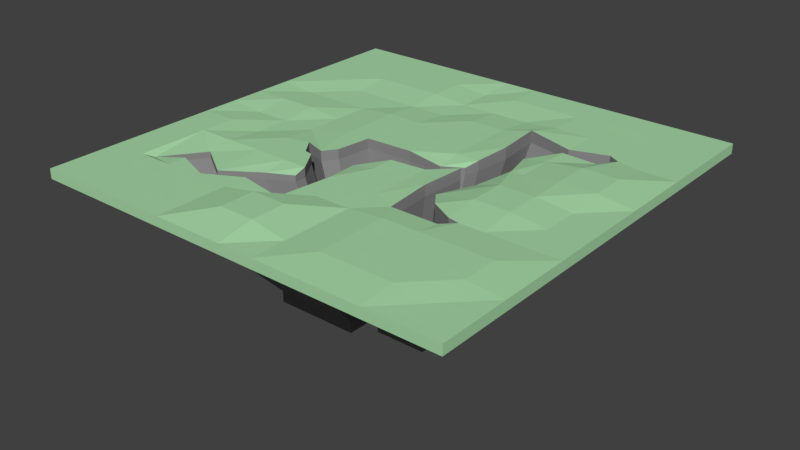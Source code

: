 # Source: Ravine_I.blend  (saved by Blender 2.78.0; exported with 4.5.12 LTS)
import bpy
from mathutils import Matrix  # noqa: F401  (used for matrix-valued properties, if any)

bpy.ops.wm.read_factory_settings(use_empty=True)
scene = bpy.context.scene
scene.name = 'Scene'

# ---- collections
col_collection_1 = bpy.data.collections.new('Collection 1'); scene.collection.children.link(col_collection_1)

# ---- materials (node trees are filled in below, after node groups)
mat_grass_ravine_i = bpy.data.materials.new('Grass Ravine I')
mat_grass_ravine_i.alpha_threshold = 0.0
mat_grass_ravine_i.use_transparent_shadow = False
mat_grass_ravine_i.diffuse_color = (0.4, 0.7, 0.4, 1.0)
mat_grass_ravine_i.roughness = 0.5
mat_grass_ravine_i.specular_intensity = 0.0
mat_grass_ravine_i.line_color = (0.0, 0.0, 0.0, 1.0)
mat_stone_ravine_i = bpy.data.materials.new('Stone Ravine I')
mat_stone_ravine_i.alpha_threshold = 0.0
mat_stone_ravine_i.use_transparent_shadow = False
mat_stone_ravine_i.diffuse_color = (0.2668, 0.2668, 0.2668, 1.0)
mat_stone_ravine_i.roughness = 0.5
mat_stone_ravine_i.specular_intensity = 0.0

# ---- material node trees

# ---- world
world_world = bpy.data.worlds.new('World'); scene.world = world_world
world_world.color = (0.05088, 0.05088, 0.05088)
world_world.use_sun_shadow = False
world_world.sun_shadow_jitter_overblur = 0.0
world_world.cycles.sampling_method = 'MANUAL'

# ---- meshes
me_cube = bpy.data.meshes.new('Cube')
me_cube.from_pydata([(1.0, 1.0, -1.0), (1.0, -1.0, -1.0), (-1.0, -1.0, -1.0), (-1.0, 1.0, -1.0), (1.0, 1.0, 1.0), (1.0, -1.0, 1.0), (-1.0, -1.0, 1.0), (-1.0, 1.0, 1.0), (0.8333, 1.0, -1.0), (0.6667, 1.0, -1.0), (0.5, 1.0, -1.0), (0.3333, 1.0, -1.0), (0.1667, 1.0, -1.0), (1.937e-07, 1.0, -1.0), (-0.1667, 1.0, -1.0), (-0.3333, 1.0, -1.0), (-0.5, 1.0, -1.0), (-0.6667, 1.0, -1.0), (-0.8333, 1.0, -1.0), (0.8333, -1.0, -1.0), (0.6667, -1.0, -1.0), (0.5, -1.0, -1.0), (0.3333, -1.0, -1.0), (0.1667, -1.0, -1.0), (-1.043e-07, -1.0, -1.0), (-0.1667, -1.0, -1.0), (-0.3333, -1.0, -1.0), (-0.5, -1.0, -1.0), (-0.6667, -1.0, -1.0), (-0.8333, -1.0, -1.0), (0.8333, 1.0, 1.0), (0.6667, 1.0, 1.0), (0.5, 1.0, 1.0), (0.3333, 1.0, 1.0), (0.1667, 1.0, 1.0), (2.682e-07, 1.0, 1.0), (-0.1667, 1.0, 1.0), (-0.3333, 1.0, 1.0), (-0.5, 1.0, 1.0), (-0.6667, 1.0, 1.0), (-0.8333, 1.0, 1.0), (0.8333, -1.0, 1.0), (0.6667, -1.0, 1.0), (0.5, -1.0, 1.0), (0.3333, -1.0, 1.0), (0.1667, -1.0, 1.0), (-5.215e-07, -1.0, 1.0), (-0.1667, -1.0, 1.0), (-0.3333, -1.0, 1.0), (-0.5, -1.0, 1.0), (-0.6667, -1.0, 1.0), (-0.8333, -1.0, 1.0), (1.0, 0.8333, -1.0), (1.0, 0.6667, -1.0), (1.0, 0.5, -1.0), (1.0, 0.3333, -1.0), (1.0, 0.1667, -1.0), (1.0, -7.451e-08, -1.0), (1.0, -0.1667, -1.0), (1.0, -0.3333, -1.0), (1.0, -0.5, -1.0), (1.0, -0.6667, -1.0), (1.0, -0.8333, -1.0), (-1.0, -0.8333, -1.0), (-1.0, -0.6667, -1.0), (-1.0, -0.5, -1.0), (-1.0, -0.3333, -1.0), (-1.0, -0.1667, -1.0), (-1.0, 2.98e-07, -1.0), (-1.0, 0.1667, -1.0), (-1.0, 0.3333, -1.0), (-1.0, 0.5, -1.0), (-1.0, 0.6667, -1.0), (-1.0, 0.8333, -1.0), (1.0, 0.8333, 1.0), (1.0, 0.6667, 1.0), (1.0, 0.5, 1.0), (1.0, 0.3333, 1.0), (1.0, 0.1667, 1.0), (1.0, -6.109e-07, 1.0), (1.0, -0.1667, 1.0), (1.0, -0.3333, 1.0), (1.0, -0.5, 1.0), (1.0, -0.6667, 1.0), (1.0, -0.8333, 1.0), (-1.0, -0.8333, 1.0), (-1.0, -0.6667, 1.0), (-1.0, -0.5, 1.0), (-1.0, -0.3333, 1.0), (-1.0, -0.1667, 1.0), (-1.0, 1.639e-07, 1.0), (-1.0, 0.1667, 1.0), (-1.0, 0.3333, 1.0), (-1.0, 0.5, 1.0), (-1.0, 0.6667, 1.0), (-1.0, 0.8333, 1.0), (0.8333, 0.8333, 1.0), (0.8333, 0.6667, 1.0), (0.8333, 0.5, 1.0), (0.8333, 0.3333, 1.925), (0.8333, 0.1667, 1.925), (0.8333, -5.513e-07, 1.0), (0.8333, -0.1667, 1.0), (0.8333, -0.3333, 1.0), (0.8333, -0.5, 1.591), (0.8333, -0.6667, 1.591), (0.8333, -0.8333, 1.0), (0.6667, 0.8333, 1.0), (0.6667, 0.6667, 1.0), (0.6667, 0.3333, 1.925), (0.6667, 0.1667, 1.925), (0.6667, -4.321e-07, 1.74), (0.6667, -0.1667, 1.74), (0.6667, -0.3333, 1.0), (0.6667, -0.5, 1.591), (0.6667, -0.6667, 1.591), (0.6667, -0.8333, 1.591), (0.5, 0.8333, 1.0), (0.5, 0.6667, 1.0), (0.5, 0.3333, 1.0), (0.5, 0.1667, 1.0), (0.5, -3.129e-07, 1.74), (0.5, -0.1667, 1.74), (0.5, -0.5, 1.591), (0.5, -0.6667, 1.591), (0.5, -0.8333, 1.591), (0.3333, 0.8333, 1.0), (0.3333, 0.6667, 1.0), (0.3333, -0.5, 1.591), (0.3333, -0.6667, 1.591), (0.3333, -0.8333, 1.591), (0.1667, 0.8333, 1.0), (0.1667, 0.6667, 0.3688), (0.1667, 0.5, 1.0), (0.1667, 0.3333, 1.0), (0.1667, 0.1667, 1.0), (0.1667, -0.1667, 1.0), (0.1667, -0.3333, 1.0), (0.1667, -0.5, 1.0), (0.1667, -0.6667, 1.0), (0.1667, -0.8333, 1.0), (2.024e-07, 0.8333, 1.0), (1.366e-07, 0.6667, 0.3688), (7.078e-08, 0.5, 1.0), (4.967e-09, 0.3333, 1.0), (-6.085e-08, 0.1667, 1.0), (-1.925e-07, -0.1667, 1.0), (-2.583e-07, -0.3333, 1.0), (-3.241e-07, -0.5, 1.0), (-3.899e-07, -0.6667, 2.28), (-4.557e-07, -0.8333, 2.28), (-0.1667, 0.8333, 0.3688), (-0.1667, 0.6667, 0.3688), (-0.1667, 0.5, 0.3688), (-0.1667, 0.3333, 1.0), (-0.1667, 0.1667, 1.0), (-0.1667, -0.6667, 2.28), (-0.1667, -0.8333, 2.28), (-0.3333, 0.8333, 1.0), (-0.3333, 0.6667, 1.0), (-0.3333, 0.5, 0.3688), (-0.3333, 0.3333, 1.0), (-0.3333, 0.1667, 1.0), (-0.3333, 1.49e-08, 1.0), (-0.3333, -0.3333, 1.0), (-0.3333, -0.6667, 1.0), (-0.3333, -0.8333, 1.0), (-0.5, 0.8333, 1.0), (-0.5, 0.6667, 1.0), (-0.5, 0.5, 0.3688), (-0.5, 0.3333, 0.3688), (-0.5, 0.1667, 0.3688), (-0.5, 7.451e-08, 0.3688), (-0.5, -0.1667, 1.0), (-0.5, -0.3333, 1.0), (-0.5, -0.6667, 1.0), (-0.5, -0.8333, 1.0), (-0.6667, 0.8333, 1.0), (-0.6667, 0.6667, 1.0), (-0.6667, 0.5, 0.3688), (-0.6667, 0.3333, 0.3688), (-0.6667, 0.1667, 1.0), (-0.6667, 1.341e-07, 0.3688), (-0.6667, -0.1667, 0.3688), (-0.6667, -0.3333, 1.0), (-0.6667, -0.6667, 1.0), (-0.6667, -0.8333, 1.0), (-0.8333, 0.8333, 1.0), (-0.8333, 0.6667, 1.0), (-0.8333, 0.5, 1.0), (-0.8333, 0.3333, 0.3688), (-0.8333, 0.1667, 1.0), (-0.8333, 1.937e-07, 0.3688), (-0.8333, -0.1667, 1.0), (-0.8333, -0.3333, 1.0), (-0.8333, -0.5, 1.0), (-0.8333, -0.6667, 1.0), (-0.8333, -0.8333, 1.0), (0.8333, -0.8333, -1.0), (0.8333, -0.6667, -1.0), (0.8333, -0.5, -1.0), (0.8333, -0.3333, -1.0), (0.8333, -0.1667, -1.0), (0.8333, 7.451e-08, -1.0), (0.8333, 0.1667, -1.0), (0.8333, 0.3333, -1.0), (0.8333, 0.5, -1.0), (0.8333, 0.6667, -1.0), (0.8333, 0.8333, -1.0), (0.6667, -0.8333, -1.0), (0.6667, -0.6667, -1.0), (0.6667, -0.5, -1.0), (0.6667, -0.3333, -1.0), (0.6667, -0.1667, -1.0), (0.6667, 7.451e-08, -1.0), (0.6667, 0.1667, -1.0), (0.6667, 0.3333, -1.0), (0.6667, 0.6667, -1.0), (0.6667, 0.8333, -1.0), (0.5, -0.8333, -1.0), (0.5, -0.6667, -1.0), (0.5, -0.5, -1.0), (0.5, -0.1667, -1.0), (0.5, 7.451e-08, -1.0), (0.5, 0.1667, -1.0), (0.5, 0.3333, -1.0), (0.5, 0.6667, -1.0), (0.5, 0.8333, -1.0), (0.3333, -0.8333, -1.0), (0.3333, -0.6667, -1.0), (0.3333, -0.5, -1.0), (0.3333, 0.6667, -1.0), (0.3333, 0.8333, -1.0), (0.1667, -0.8333, -1.0), (0.1667, -0.6667, -1.0), (0.1667, -0.5, -1.0), (0.1667, -0.3333, -1.0), (0.1667, -0.1667, -1.0), (0.1667, 0.1667, -1.0), (0.1667, 0.3333, -1.0), (0.1667, 0.5, -1.0), (0.1667, 0.6667, -1.0), (0.1667, 0.8333, -1.0), (-7.947e-08, -0.8333, -1.0), (-5.464e-08, -0.6667, -1.0), (-2.98e-08, -0.5, -1.0), (-4.967e-09, -0.3333, -1.0), (1.987e-08, -0.1667, -1.0), (6.954e-08, 0.1667, -1.0), (9.437e-08, 0.3333, -1.0), (1.192e-07, 0.5, -1.0), (1.44e-07, 0.6667, -1.0), (1.689e-07, 0.8333, -1.0), (-0.1667, -0.8333, -1.0), (-0.1667, -0.6667, -1.0), (-0.1667, 0.1667, -1.0), (-0.1667, 0.3333, -1.0), (-0.1667, 0.5, -1.0), (-0.1667, 0.6667, -1.0), (-0.1667, 0.8333, -1.0), (-0.3333, -0.8333, -1.0), (-0.3333, -0.6667, -1.0), (0.433, 0.1129, -25.82), (-0.3333, 1.341e-07, -1.0), (-0.3333, 0.1667, -1.0), (-0.3333, 0.3333, -1.0), (-0.3333, 0.5, -1.0), (-0.3333, 0.6667, -1.0), (-0.3333, 0.8333, -1.0), (-0.5, -0.8333, -1.0), (-0.5, -0.6667, -1.0), (-0.5, -0.3333, -1.0), (-0.5, -0.1667, -1.0), (-0.5, 2.235e-07, -1.0), (-0.5, 0.1667, -1.0), (-0.5, 0.3333, -1.0), (-0.5, 0.5, -1.0), (-0.5, 0.6667, -1.0), (-0.5, 0.8333, -1.0), (-0.6667, -0.8333, -1.0), (-0.6667, -0.6667, -1.0), (-0.6667, -0.3333, -1.0), (-0.6667, -0.1667, -1.0), (-0.6667, 2.235e-07, -1.0), (-0.6667, 0.1667, -1.0), (-0.6667, 0.3333, -1.0), (-0.6667, 0.5, -1.0), (-0.6667, 0.6667, -1.0), (-0.6667, 0.8333, -1.0), (-0.8333, -0.8333, -1.0), (-0.8333, -0.6667, -1.0), (-0.8333, -0.5, -1.0), (-0.8333, -0.3333, -1.0), (-0.8333, -0.1667, -1.0), (-0.8333, 2.235e-07, -1.0), (-0.8333, 0.1667, -1.0), (-0.8333, 0.3333, -1.0), (-0.8333, 0.5, -1.0), (-0.8333, 0.6667, -1.0), (-0.8333, 0.8333, -1.0), (0.6667, 0.5549, 1.0), (0.6667, 0.4451, 1.0), (0.7216, 0.5236, 1.0), (0.5, 0.4539, 1.0), (0.5, 0.4998, 1.0), (0.5, -0.3216, 1.0), (0.5, -0.3883, 1.0), (0.5549, -0.3333, 1.0), (0.4491, 0.4451, 0.2155), (0.2784, 0.5549, 1.45), (0.2988, 0.3333, 1.45), (0.3883, 0.3333, 0.2155), (0.2784, 0.1667, 1.0), (0.4413, 0.1667, 1.0), (0.2568, 0.1065, 0.2155), (0.2784, 0.04719, 1.3), (0.3883, -2.63e-07, 0.2155), (0.2642, -0.1667, 1.3), (0.3194, -0.1667, 0.2155), (0.3883, -0.2602, 1.0), (0.2784, -0.3883, 1.0), (0.1667, -0.04171, 1.0), (0.1667, 0.05492, 0.2155), (-1.483e-07, -0.05492, 1.0), (-1.05e-07, 0.06485, 1.0), (-0.03675, -0.06278, 0.2155), (-0.2216, 0.05492, 1.0), (-0.2417, -0.1117, 1.0), (-0.2936, -0.2216, 1.0), (-0.1117, -0.1667, 0.2155), (-0.2216, -0.3333, 1.0), (-0.07876, -0.3333, 1.0), (-0.2216, -0.3884, 0.2155), (-0.1117, -0.5978, 1.0), (-0.3333, -0.2141, 1.0), (-0.2854, -0.172, 1.0), (-0.3883, -0.1361, 1.0), (-0.3333, -0.5549, 1.0), (-0.3333, -0.4451, 0.2155), (-0.5, -0.6437, 1.0), (-0.5, -0.5546, 0.2155), (-0.6667, -0.5793, 1.0), (-0.6667, -0.4451, 0.2155), (-0.8027, -0.6293, 0.2155), (0.6667, 0.4451, -1.0), (0.6667, 0.5549, -1.0), (0.7216, 0.5236, -1.0), (0.5, -0.3883, -1.0), (0.5, -0.3216, -1.0), (0.5549, -0.3333, -1.0), (0.5, 0.4998, -1.0), (0.5, 0.4539, -1.0), (0.3883, -0.2602, -1.0), (0.2784, -0.3883, -1.0), (0.2642, -0.1667, -1.0), (0.3194, -0.1667, -1.0), (0.2784, 0.04719, -1.0), (0.2568, 0.1065, -1.0), (0.3883, 7.451e-08, -1.0), (0.2784, 0.1667, -1.0), (0.4413, 0.1667, -1.0), (0.2988, 0.3333, -1.0), (0.3883, 0.3333, -1.0), (0.4491, 0.4451, -1.0), (0.2784, 0.5549, -1.0), (0.1667, 0.05492, -1.0), (0.1667, -0.04171, -1.0), (5.289e-08, 0.06485, -1.0), (3.652e-08, -0.05492, -1.0), (-0.1117, -0.5978, -1.0), (-0.2216, -0.3884, -1.0), (-0.2216, -0.3333, -1.0), (-0.07876, -0.3333, -1.0), (-0.2936, -0.2216, -1.0), (-0.2417, -0.1117, -1.0), (-0.1117, -0.1667, -1.0), (-0.03675, -0.06278, -1.0), (-0.2216, 0.05492, -1.0), (-0.3333, -0.4451, -1.0), (-0.3333, -0.5549, -1.0), (-0.2854, -0.172, -1.0), (-0.3333, -0.2141, -1.0), (-0.3883, -0.1361, -1.0), (-0.5, -0.5546, -1.0), (-0.5, -0.6437, -1.0), (-0.6667, -0.4451, -1.0), (-0.6667, -0.5793, -1.0), (-0.8027, -0.6293, -1.0), (0.6821, 0.2501, -14.98), (0.6821, 0.3837, -14.98), (0.6821, 0.5174, -14.98), (0.5484, -0.4182, -14.98), (0.5484, -0.2845, -14.98), (0.5484, -0.1509, -14.98), (0.4148, -0.1509, -14.98), (0.4148, -0.01724, -14.98), (0.4148, 0.1164, -14.98), (0.4148, 0.2501, -14.98), (0.1475, -0.4182, -14.98), (0.1475, -0.2845, -14.98), (0.1475, -0.1509, -14.98), (0.1475, 0.1164, -14.98), (0.1475, 0.2501, -14.98), (0.1475, 0.3837, -14.98), (0.1475, 0.5174, -14.98), (0.01382, -0.5518, -14.98), (0.01382, -0.4182, -14.98), (0.01382, -0.2845, -14.98), (0.01382, -0.1509, -14.98), (-0.2535, -0.01724, -14.98), (-0.2535, 0.1164, -14.98), (-0.3871, -0.2845, -14.98), (-0.3871, -0.1509, -14.98), (-0.3871, -0.01724, -14.98), (-0.6544, -0.5518, -14.98), (-0.6544, -0.4182, -14.98), (-0.6544, -0.2845, -14.98), (-0.5208, -0.2845, -14.98), (-0.5208, -0.5518, -14.98), (-0.3871, -0.5518, -14.98), (0.433, 0.1129, -28.16), (-0.2535, -0.5518, -14.98), (-0.1198, 0.1164, -14.98), (-0.1198, -0.5518, -14.98), (0.01382, 0.1164, -14.98), (0.2811, 0.5174, -14.98), (0.2811, -0.4182, -14.98), (0.4148, 0.5174, -14.98), (0.4148, -0.4182, -14.98), (0.5484, 0.5174, -14.98), (0.5484, 0.2501, -14.98), (0.5925, 0.4026, -14.98), (0.5484, 0.3397, -14.98), (0.5484, 0.4278, -14.98), (0.4588, -0.2845, -14.98), (0.4148, -0.3286, -14.98), (0.4148, -0.2752, -14.98), (-0.2975, -0.1264, -14.98), (-0.215, -0.1551, -14.98), (-0.2535, -0.1889, -14.98), (-0.6299, -0.5219, -14.98), (-0.5208, -0.3742, -14.98), (-0.5208, -0.4818, -14.98), (0.2371, -0.3286, -14.98), (0.2257, -0.1509, -14.98), (0.27, -0.1509, -14.98), (0.3252, -0.2259, -14.98), (0.2371, 0.0206, -14.98), (0.3252, -0.01724, -14.98), (0.2198, 0.06817, -14.98), (0.2371, 0.1164, -14.98), (0.3677, 0.1164, -14.98), (0.2534, 0.2501, -14.98), (0.3252, 0.2501, -14.98), (0.2371, 0.4278, -14.98), (0.374, 0.3397, -14.98), (-0.1639, -0.3287, -14.98), (-0.1639, -0.2845, -14.98), (-0.04934, -0.2845, -14.98), (-0.07579, -0.4966, -14.98), (-0.2216, -0.1949, -14.98), (-0.07579, -0.1509, -14.98), (-0.18, -0.1069, -14.98), (-0.1639, 0.0268, -14.98), (-0.01565, -0.06758, -14.98), (-0.3871, -0.5334, -14.98), (-0.3871, -0.462, -14.98), (-0.2535, -0.4622, -14.98), (-0.2535, -0.3742, -14.98), (0.01382, -0.06128, -14.98), (0.01382, 0.03477, -14.98), (0.1475, -0.05069, -14.98), (0.1475, 0.0268, -14.98), (0.4148, 0.3468, -14.98), (0.4148, 0.3836, -14.98), (0.433, 0.1922, -25.82), (0.433, 0.2715, -25.82), (0.3537, -0.2835, -25.82), (0.3537, -0.2042, -25.82), (0.3537, -0.1249, -25.82), (0.2744, -0.1249, -25.82), (0.2744, -0.04564, -25.82), (0.2744, 0.03364, -25.82), (0.2744, 0.1129, -25.82), (0.1159, -0.2835, -25.82), (0.1159, -0.2042, -25.82), (0.1159, -0.1249, -25.82), (0.1159, 0.03364, -25.82), (0.1159, 0.1129, -25.82), (0.1159, 0.1922, -25.82), (0.1159, 0.2715, -25.82), (0.03658, -0.3627, -25.82), (0.03658, -0.2835, -25.82), (0.03658, -0.2042, -25.82), (0.03658, -0.1249, -25.82), (-0.122, -0.04564, -25.82), (-0.122, 0.03364, -25.82), (-0.2012, -0.2042, -25.82), (-0.2012, -0.1249, -25.82), (-0.2012, -0.04564, -25.82), (-0.3598, -0.3627, -25.82), (-0.3598, -0.2835, -25.82), (-0.3598, -0.2042, -25.82), (-0.2805, -0.2042, -25.82), (-0.2805, -0.3627, -25.82), (-0.2012, -0.3627, -25.82), (-0.122, -0.3627, -25.82), (-0.0427, 0.03364, -25.82), (-0.0427, -0.3627, -25.82), (0.03658, 0.03364, -25.82), (0.1951, 0.2715, -25.82), (0.1951, -0.2835, -25.82), (0.2744, 0.2715, -25.82), (0.2744, -0.2835, -25.82), (0.3537, 0.2715, -25.82), (0.3537, 0.1129, -25.82), (0.3798, 0.2034, -25.82), (0.3537, 0.1661, -25.82), (0.3537, 0.2183, -25.82), (0.3005, -0.2042, -25.82), (0.2744, -0.2303, -25.82), (0.2744, -0.1986, -25.82), (-0.1481, -0.1104, -25.82), (-0.09916, -0.1274, -25.82), (-0.122, -0.1475, -25.82), (-0.3452, -0.345, -25.82), (-0.2805, -0.2573, -25.82), (-0.2805, -0.3212, -25.82), (0.169, -0.2303, -25.82), (0.1622, -0.1249, -25.82), (0.1885, -0.1249, -25.82), (0.2213, -0.1694, -25.82), (0.169, -0.02319, -25.82), (0.2213, -0.04564, -25.82), (0.1587, 0.005022, -25.82), (0.169, 0.03364, -25.82), (0.2465, 0.03364, -25.82), (0.1787, 0.1129, -25.82), (0.2213, 0.1129, -25.82), (0.169, 0.2183, -25.82), (0.2502, 0.1661, -25.82), (-0.06882, -0.2304, -25.82), (-0.06882, -0.2042, -25.82), (-0.0008859, -0.2042, -25.82), (-0.01657, -0.33, -25.82), (-0.1031, -0.151, -25.82), (-0.01657, -0.1249, -25.82), (-0.07841, -0.09879, -25.82), (-0.06882, -0.01951, -25.82), (0.0191, -0.0755, -25.82), (-0.2012, -0.3518, -25.82), (-0.2012, -0.3094, -25.82), (-0.122, -0.3096, -25.82), (-0.122, -0.2573, -25.82), (0.03658, -0.07176, -25.82), (0.03658, -0.01479, -25.82), (0.1159, -0.06548, -25.82), (0.1159, -0.01951, -25.82), (0.2744, 0.1703, -25.82), (0.2744, 0.1921, -25.82), (0.433, 0.1922, -28.16), (0.433, 0.2715, -28.16), (0.3537, -0.2835, -28.16), (0.3537, -0.2042, -28.16), (0.3537, -0.1249, -28.16), (0.2744, -0.1249, -28.16), (0.2744, -0.04564, -28.16), (0.2744, 0.03364, -28.16), (0.2744, 0.1129, -28.16), (0.1159, -0.2835, -28.16), (0.1159, -0.2042, -28.16), (0.1159, -0.1249, -28.16), (0.1159, 0.03364, -28.16), (0.1159, 0.1129, -28.16), (0.1159, 0.1922, -28.16), (0.1159, 0.2715, -28.16), (0.03658, -0.3627, -28.16), (0.03658, -0.2835, -28.16), (0.03658, -0.2042, -28.16), (0.03658, -0.1249, -28.16), (-0.122, -0.04564, -28.16), (-0.122, 0.03364, -28.16), (-0.2012, -0.2042, -28.16), (-0.2012, -0.1249, -28.16), (-0.2012, -0.04564, -28.16), (-0.3598, -0.3627, -28.16), (-0.3598, -0.2835, -28.16), (-0.3598, -0.2042, -28.16), (-0.2805, -0.2042, -28.16), (-0.2805, -0.3627, -28.16), (-0.2012, -0.3627, -28.16), (-0.122, -0.2042, -28.16), (-0.122, -0.3627, -28.16), (-0.0427, 0.03364, -28.16), (-0.0427, -0.3627, -28.16), (0.03658, 0.03364, -28.16), (0.1951, 0.2715, -28.16), (0.1951, -0.2835, -28.16), (0.2744, 0.2715, -28.16), (0.2744, -0.2835, -28.16), (0.3537, 0.2715, -28.16), (0.3537, 0.1129, -28.16), (0.3798, 0.2034, -28.16), (0.3537, 0.1661, -28.16), (0.3537, 0.2183, -28.16), (0.3005, -0.2042, -28.16), (0.2744, -0.2303, -28.16), (0.2744, -0.1986, -28.16), (-0.1481, -0.1104, -28.16), (-0.09916, -0.1274, -28.16), (-0.122, -0.1475, -28.16), (-0.3452, -0.345, -28.16), (-0.2805, -0.2573, -28.16), (-0.2805, -0.3212, -28.16), (0.169, -0.2303, -28.16), (0.1622, -0.1249, -28.16), (0.1885, -0.1249, -28.16), (0.2213, -0.1694, -28.16), (0.169, -0.02319, -28.16), (0.2213, -0.04564, -28.16), (0.1587, 0.005022, -28.16), (0.169, 0.03364, -28.16), (0.2465, 0.03364, -28.16), (0.1787, 0.1129, -28.16), (0.2213, 0.1129, -28.16), (0.169, 0.2183, -28.16), (0.2502, 0.1661, -28.16), (-0.06882, -0.2304, -28.16), (-0.06882, -0.2042, -28.16), (-0.0008859, -0.2042, -28.16), (-0.01657, -0.33, -28.16), (-0.1031, -0.151, -28.16), (-0.01657, -0.1249, -28.16), (-0.07841, -0.09879, -28.16), (-0.06882, -0.01951, -28.16), (0.0191, -0.0755, -28.16), (-0.2012, -0.3518, -28.16), (-0.2012, -0.3094, -28.16), (-0.122, -0.3096, -28.16), (-0.122, -0.2573, -28.16), (0.03658, -0.07176, -28.16), (0.03658, -0.01479, -28.16), (0.1159, -0.06548, -28.16), (0.1159, -0.01951, -28.16), (0.2744, 0.1703, -28.16), (0.2744, 0.1921, -28.16)], [], [(289, 29, 2, 63), (197, 85, 6, 51), (62, 84, 5, 1), (29, 51, 6, 2), (73, 95, 7, 3), (40, 18, 3, 7), (4, 0, 8, 30), (30, 8, 9, 31), (31, 9, 10, 32), (32, 10, 11, 33), (33, 11, 12, 34), (34, 12, 13, 35), (35, 13, 14, 36), (36, 14, 15, 37), (37, 15, 16, 38), (38, 16, 17, 39), (39, 17, 18, 40), (1, 5, 41, 19), (19, 41, 42, 20), (20, 42, 43, 21), (21, 43, 44, 22), (22, 44, 45, 23), (23, 45, 46, 24), (24, 46, 47, 25), (25, 47, 48, 26), (26, 48, 49, 27), (27, 49, 50, 28), (28, 50, 51, 29), (84, 106, 41, 5), (106, 116, 42, 41), (116, 125, 43, 42), (125, 130, 44, 43), (130, 140, 45, 44), (140, 150, 46, 45), (150, 157, 47, 46), (157, 166, 48, 47), (166, 176, 49, 48), (176, 186, 50, 49), (186, 197, 51, 50), (62, 1, 19, 198), (198, 19, 20, 209), (209, 20, 21, 219), (219, 21, 22, 228), (228, 22, 23, 233), (233, 23, 24, 243), (243, 24, 25, 253), (253, 25, 26, 260), (260, 26, 27, 269), (269, 27, 28, 279), (279, 28, 29, 289), (17, 288, 299, 18), (288, 287, 298, 299), (287, 286, 297, 298), (286, 285, 296, 297), (285, 284, 295, 296), (284, 283, 294, 295), (283, 282, 293, 294), (282, 281, 292, 293), (359, 357, 449, 450), (280, 279, 289, 290), (16, 278, 288, 17), (278, 277, 287, 288), (277, 276, 286, 287), (276, 275, 285, 286), (275, 274, 284, 285), (274, 273, 283, 284), (273, 272, 282, 283), (272, 271, 281, 282), (379, 369, 459, 467), (247, 246, 407, 408), (270, 269, 279, 280), (15, 268, 278, 16), (268, 267, 277, 278), (267, 266, 276, 277), (266, 265, 275, 276), (265, 264, 274, 275), (264, 263, 273, 274), (355, 358, 448, 445), (374, 380, 438, 462), (246, 245, 406, 407), (356, 354, 444, 447), (261, 260, 269, 270), (14, 259, 268, 15), (259, 258, 267, 268), (258, 257, 266, 267), (257, 256, 265, 266), (256, 255, 264, 265), (381, 373, 460, 439), (245, 244, 405, 406), (352, 355, 445, 446), (213, 212, 392, 393), (230, 235, 398, 426), (254, 253, 260, 261), (13, 252, 259, 14), (252, 251, 258, 259), (251, 250, 257, 258), (250, 249, 256, 257), (249, 248, 255, 256), (378, 383, 466, 468), (212, 211, 391, 392), (241, 231, 425, 404), (384, 379, 467, 465), (387, 386, 442, 440), (244, 243, 253, 254), (12, 242, 252, 13), (242, 241, 251, 252), (241, 240, 250, 251), (240, 239, 249, 250), (239, 238, 248, 249), (354, 353, 443, 444), (261, 270, 419, 421), (237, 236, 246, 247), (236, 235, 245, 246), (235, 234, 244, 245), (234, 233, 243, 244), (11, 232, 242, 12), (232, 231, 241, 242), (272, 273, 413, 412), (383, 385, 441, 466), (240, 241, 404, 403), (271, 272, 412, 411), (385, 387, 440, 441), (273, 263, 409, 413), (386, 384, 465, 442), (230, 229, 234, 235), (229, 228, 233, 234), (10, 227, 232, 11), (227, 226, 231, 232), (239, 240, 403, 402), (382, 381, 439, 437), (238, 239, 402, 401), (207, 206, 389, 390), (375, 376, 464, 461), (236, 237, 400, 399), (380, 382, 437, 438), (221, 220, 229, 230), (220, 219, 228, 229), (9, 218, 227, 10), (218, 217, 226, 227), (237, 247, 408, 400), (206, 205, 388, 389), (216, 215, 224, 225), (215, 214, 223, 224), (214, 213, 222, 223), (205, 216, 430, 388), (235, 236, 399, 398), (211, 210, 220, 221), (210, 209, 219, 220), (8, 208, 218, 9), (208, 207, 217, 218), (345, 350, 474, 433), (248, 238, 401, 424), (205, 204, 215, 216), (204, 203, 214, 215), (203, 202, 213, 214), (202, 201, 212, 213), (201, 200, 211, 212), (200, 199, 210, 211), (199, 198, 209, 210), (0, 52, 208, 8), (52, 53, 207, 208), (53, 54, 206, 207), (54, 55, 205, 206), (55, 56, 204, 205), (56, 57, 203, 204), (57, 58, 202, 203), (58, 59, 201, 202), (59, 60, 200, 201), (60, 61, 199, 200), (61, 62, 198, 199), (39, 40, 187, 177), (177, 187, 188, 178), (178, 188, 189, 179), (179, 189, 190, 180), (180, 190, 191, 181), (181, 191, 192, 182), (182, 192, 193, 183), (183, 193, 194, 184), (185, 341, 343, 196), (377, 374, 462, 463), (185, 196, 197, 186), (38, 39, 177, 167), (167, 177, 178, 168), (168, 178, 179, 169), (169, 179, 180, 170), (170, 180, 181, 171), (171, 181, 182, 172), (172, 182, 183, 173), (173, 183, 184, 174), (339, 341, 185, 175), (184, 194, 195, 343, 342), (175, 185, 186, 176), (37, 38, 167, 158), (158, 167, 168, 159), (159, 168, 169, 160), (160, 169, 170, 161), (161, 170, 171, 162), (162, 171, 172, 163), (334, 336, 173, 174, 164), (164, 174, 340, 338), (337, 339, 175, 165), (174, 184, 342, 340), (165, 175, 176, 166), (36, 37, 158, 151), (151, 158, 159, 152), (152, 159, 160, 153), (153, 160, 161, 154), (154, 161, 162, 155), (326, 163, 335, 327), (146, 329, 331, 147), (147, 331, 333, 148), (148, 333, 156, 149), (163, 172, 173, 336, 335), (156, 165, 166, 157), (35, 36, 151, 141), (141, 151, 152, 142), (142, 152, 153, 143), (143, 153, 154, 144), (144, 154, 155, 145), (323, 329, 146), (155, 162, 163, 326), (328, 334, 164, 330), (330, 164, 338, 332), (333, 337, 165, 156), (149, 156, 157, 150), (34, 35, 141, 131), (131, 141, 142, 132), (132, 142, 143, 133), (133, 143, 144, 134), (134, 144, 145, 135), (321, 323, 146, 136), (145, 155, 326, 324), (136, 146, 147, 137), (137, 147, 148, 138), (138, 148, 149, 139), (139, 149, 150, 140), (33, 34, 131, 126), (126, 131, 132, 127), (309, 133, 134, 310), (119, 311, 313, 120), (120, 313, 316, 121), (121, 316, 318, 122), (317, 136, 137, 320), (320, 137, 138, 128), (135, 145, 324, 322), (128, 138, 139, 129), (129, 139, 140, 130), (32, 33, 126, 117), (117, 126, 127, 118), (303, 308, 311, 119), (122, 318, 319, 305), (310, 134, 135, 312), (312, 135, 322, 314), (315, 321, 136, 317), (113, 307, 306, 123, 114), (112, 122, 305, 307, 113), (123, 128, 129, 124), (124, 129, 130, 125), (31, 32, 117, 107), (107, 117, 118, 108), (98, 302, 301, 109, 99), (97, 108, 300, 302, 98), (109, 119, 120, 110), (110, 120, 121, 111), (111, 121, 122, 112), (127, 132, 133, 309), (306, 320, 128, 123), (114, 123, 124, 115), (115, 124, 125, 116), (30, 31, 107, 96), (96, 107, 108, 97), (118, 127, 309, 304), (301, 303, 119, 109), (99, 109, 110, 100), (100, 110, 111, 101), (101, 111, 112, 102), (102, 112, 113, 103), (103, 113, 114, 104), (104, 114, 115, 105), (105, 115, 116, 106), (4, 30, 96, 74), (74, 96, 97, 75), (75, 97, 98, 76), (76, 98, 99, 77), (77, 99, 100, 78), (78, 100, 101, 79), (79, 101, 102, 80), (80, 102, 103, 81), (81, 103, 104, 82), (82, 104, 105, 83), (83, 105, 106, 84), (2, 6, 85, 63), (63, 85, 86, 64), (64, 86, 87, 65), (65, 87, 88, 66), (66, 88, 89, 67), (67, 89, 90, 68), (68, 90, 91, 69), (69, 91, 92, 70), (70, 92, 93, 71), (71, 93, 94, 72), (72, 94, 95, 73), (0, 4, 74, 52), (52, 74, 75, 53), (53, 75, 76, 54), (54, 76, 77, 55), (55, 77, 78, 56), (56, 78, 79, 57), (57, 79, 80, 58), (58, 80, 81, 59), (59, 81, 82, 60), (60, 82, 83, 61), (61, 83, 84, 62), (40, 7, 95, 187), (187, 95, 94, 188), (188, 94, 93, 189), (189, 93, 92, 190), (190, 92, 91, 191), (191, 91, 90, 192), (192, 90, 89, 193), (193, 89, 88, 194), (194, 88, 87, 195), (195, 87, 86, 196), (196, 86, 85, 197), (18, 299, 73, 3), (299, 298, 72, 73), (298, 297, 71, 72), (297, 296, 70, 71), (296, 295, 69, 70), (295, 294, 68, 69), (294, 293, 67, 68), (293, 292, 66, 67), (292, 291, 65, 66), (291, 290, 64, 65), (290, 289, 63, 64), (386, 387, 343, 341), (341, 339, 384, 386), (339, 337, 379, 384), (379, 337, 333, 369), (369, 333, 331, 372), (372, 331, 329, 375), (329, 325, 376, 375), (325, 323, 368, 376), (323, 321, 366, 368), (366, 321, 315, 356), (356, 315, 317, 354), (317, 320, 353, 354), (353, 320, 306, 347), (306, 307, 349, 347), (307, 305, 348, 349), (348, 305, 319, 352), (352, 319, 318, 355), (355, 318, 316, 358), (358, 316, 313, 360), (360, 313, 311, 362), (311, 308, 363, 362), (308, 303, 351, 363), (351, 303, 301, 344), (301, 302, 346, 344), (302, 300, 345, 346), (300, 304, 350, 345), (350, 304, 309, 364), (309, 310, 361, 364), (310, 312, 359, 361), (312, 314, 357, 359), (314, 322, 365, 357), (322, 324, 367, 365), (367, 324, 326, 377), (326, 327, 374, 377), (374, 327, 335, 380), (335, 336, 382, 380), (336, 334, 381, 382), (373, 381, 334, 328), (328, 330, 371, 373), (330, 332, 370, 371), (378, 370, 332, 338), (383, 378, 338, 340), (385, 383, 340, 342), (342, 343, 387, 385), (108, 118, 304, 300), (425, 427, 512, 510), (457, 456, 541, 542), (399, 400, 486, 485), (426, 398, 484, 511), (453, 455, 540, 538), (433, 474, 559, 518), (398, 399, 485, 484), (404, 425, 510, 490), (454, 452, 537, 539), (473, 432, 517, 558), (397, 396, 482, 483), (400, 408, 494, 486), (451, 453, 538, 536), (436, 446, 531, 521), (396, 395, 481, 482), (424, 401, 487, 509), (452, 450, 535, 537), (443, 435, 520, 528), (395, 394, 480, 481), (405, 423, 508, 491), (448, 451, 536, 533), (474, 454, 539, 559), (393, 392, 478, 479), (422, 424, 509, 507), (450, 449, 534, 535), (455, 473, 558, 540), (392, 391, 477, 478), (423, 421, 506, 508), (445, 448, 533, 530), (449, 472, 557, 534), (390, 389, 475, 476), (410, 422, 507, 496), (447, 444, 529, 532), (471, 447, 532, 556), (389, 388, 262, 475), (421, 419, 505, 506), (446, 445, 530, 531), (472, 470, 555, 557), (444, 443, 528, 529), (469, 471, 556, 554), (370, 378, 468, 456), (231, 226, 427, 425), (264, 255, 422, 410), (292, 281, 417, 416), (221, 230, 426, 428), (358, 360, 451, 448), (254, 261, 421, 423), (280, 290, 414, 418), (376, 368, 469, 464), (361, 359, 450, 452), (367, 377, 463, 470), (344, 346, 431, 432), (223, 222, 394, 395), (360, 362, 453, 451), (368, 366, 471, 469), (224, 223, 395, 396), (226, 217, 429, 427), (364, 361, 452, 454), (346, 345, 433, 431), (365, 367, 470, 472), (225, 224, 396, 397), (216, 225, 397, 430), (347, 349, 434, 435), (366, 356, 447, 471), (362, 363, 455, 453), (255, 248, 424, 422), (357, 365, 472, 449), (244, 254, 423, 405), (349, 348, 436, 434), (222, 213, 393, 394), (371, 370, 456, 457), (363, 351, 473, 455), (211, 221, 428, 391), (281, 271, 411, 417), (290, 291, 415, 414), (350, 364, 454, 474), (369, 372, 458, 459), (270, 280, 418, 419), (291, 292, 416, 415), (263, 264, 410, 409), (353, 347, 435, 443), (373, 371, 457, 460), (348, 352, 446, 436), (372, 375, 461, 458), (351, 344, 432, 473), (217, 207, 390, 429), (503, 497, 582, 588), (504, 500, 585, 589), (502, 503, 588, 587), (501, 502, 587, 586), (500, 501, 586, 585), (498, 499, 584, 583), (497, 498, 583, 582), (262, 515, 601, 420), (495, 496, 581, 580), (514, 476, 561, 600), (494, 493, 578, 579), (477, 513, 599, 562), (493, 492, 577, 578), (480, 479, 564, 565), (492, 491, 576, 577), (515, 483, 568, 601), (489, 490, 575, 574), (512, 514, 600, 598), (488, 489, 574, 573), (513, 511, 597, 599), (401, 402, 488, 487), (459, 458, 543, 544), (428, 426, 511, 513), (402, 403, 489, 488), (460, 457, 542, 545), (427, 429, 514, 512), (403, 404, 490, 489), (458, 461, 546, 543), (430, 397, 483, 515), (406, 405, 491, 492), (463, 462, 547, 548), (394, 393, 479, 480), (407, 406, 492, 493), (461, 464, 549, 546), (391, 428, 513, 477), (408, 407, 493, 494), (442, 465, 550, 527), (429, 390, 476, 514), (409, 410, 496, 495), (466, 441, 526, 551), (388, 430, 515, 262), (411, 412, 498, 497), (465, 467, 552, 550), (432, 431, 516, 517), (412, 413, 499, 498), (468, 466, 551, 553), (431, 433, 518, 516), (414, 415, 501, 500), (439, 460, 545, 524), (435, 434, 519, 520), (415, 416, 502, 501), (462, 438, 523, 547), (434, 436, 521, 519), (416, 417, 503, 502), (467, 459, 544, 552), (438, 437, 522, 523), (418, 414, 500, 504), (456, 468, 553, 541), (437, 439, 524, 522), (417, 411, 497, 503), (464, 469, 554, 549), (441, 440, 525, 526), (419, 418, 504, 505), (470, 463, 548, 555), (440, 442, 527, 525), (413, 409, 495, 499), (588, 612, 611, 586, 587), (611, 613, 589, 585, 586), (582, 637, 612, 588), (636, 590, 589, 613), (580, 609, 608, 583, 584), (608, 610, 591, 582, 583), (591, 639, 637, 582), (638, 592, 590, 636), (593, 634, 580, 581), (634, 633, 609, 580), (577, 576, 594, 630), (578, 577, 630, 629), (630, 594, 592, 638), (595, 641, 634, 593), (631, 628, 591, 610), (628, 627, 639, 591), (579, 578, 629, 632), (640, 579, 632, 635), (572, 643, 641, 595), (642, 571, 579, 640), (596, 625, 574, 575), (625, 623, 573, 574), (568, 567, 622, 624), (567, 566, 619, 622), (566, 565, 616, 619), (615, 614, 570, 571), (614, 597, 569, 570), (598, 645, 625, 596), (623, 621, 572, 573), (621, 620, 643, 572), (618, 615, 571, 642), (563, 562, 599, 606, 605), (564, 563, 605, 607, 565), (560, 420, 601, 603, 602), (561, 560, 602, 604, 600), (565, 607, 617, 616), (644, 568, 624, 626), (600, 604, 645, 598), (606, 599, 597, 614), (603, 601, 568, 644), (505, 504, 589, 590), (499, 495, 580, 584), (506, 505, 590, 592), (475, 262, 420, 560), (496, 507, 593, 581), (476, 475, 560, 561), (508, 506, 592, 594), (478, 477, 562, 563), (507, 509, 595, 593), (479, 478, 563, 564), (491, 508, 594, 576), (481, 480, 565, 566), (509, 487, 572, 595), (482, 481, 566, 567), (486, 494, 579, 571), (483, 482, 567, 568), (490, 510, 596, 575), (484, 485, 570, 569), (511, 484, 569, 597), (485, 486, 571, 570), (510, 512, 598, 596), (487, 488, 573, 572), (606, 614, 607, 605), (614, 615, 617, 607), (616, 617, 615, 618), (616, 618, 619), (620, 621, 619, 618), (622, 619, 621, 623), (624, 622, 623, 625), (626, 624, 625, 645), (644, 626, 645, 604), (602, 603, 644, 604), (618, 642, 643, 620), (642, 640, 641, 643), (640, 635, 634, 641), (633, 634, 635, 632), (632, 629, 609, 633), (631, 609, 629, 628), (608, 609, 631, 610), (627, 628, 629, 630), (630, 638, 639, 627), (638, 636, 637, 639), (636, 613, 612, 637), (611, 612, 613), (196, 343, 195), (329, 323, 325)])
me_cube.polygons.foreach_set('material_index', [0, 0, 0, 0, 0, 0, 0, 0, 0, 0, 0, 0, 0, 0, 0, 0, 0, 0, 0, 0, 0, 0, 0, 0, 0, 0, 0, 0, 0, 0, 0, 0, 0, 0, 0, 0, 0, 0, 0, 0, 0, 0, 0, 0, 0, 0, 0, 0, 0, 0, 0, 0, 0, 0, 0, 0, 0, 0, 1, 0, 0, 0, 0, 0, 0, 0, 0, 0, 1, 1, 0, 0, 0, 0, 0, 0, 0, 1, 1, 1, 1, 0, 0, 0, 0, 0, 0, 1, 1, 1, 1, 1, 0, 0, 0, 0, 0, 0, 1, 1, 1, 1, 1, 0, 0, 0, 0, 0, 0, 1, 1, 0, 0, 0, 0, 0, 0, 1, 1, 1, 1, 1, 1, 1, 0, 0, 0, 0, 1, 1, 1, 1, 1, 1, 1, 0, 0, 0, 0, 1, 1, 0, 0, 0, 1, 1, 0, 0, 0, 0, 1, 1, 0, 0, 0, 0, 0, 0, 0, 0, 0, 0, 0, 0, 0, 0, 0, 0, 0, 0, 0, 0, 0, 0, 0, 0, 0, 0, 0, 1, 0, 0, 0, 0, 0, 0, 0, 0, 0, 0, 0, 0, 0, 0, 0, 0, 0, 0, 0, 0, 0, 0, 0, 0, 0, 0, 0, 0, 0, 0, 0, 0, 0, 0, 0, 0, 0, 0, 0, 0, 0, 0, 0, 0, 0, 0, 0, 0, 0, 0, 0, 0, 0, 0, 0, 0, 0, 0, 0, 0, 0, 0, 0, 0, 0, 0, 0, 0, 0, 0, 0, 0, 0, 0, 0, 0, 0, 0, 0, 0, 0, 0, 0, 0, 0, 0, 0, 0, 0, 0, 0, 0, 0, 0, 0, 0, 0, 0, 0, 0, 0, 0, 0, 0, 0, 0, 0, 0, 0, 0, 0, 0, 0, 0, 0, 0, 0, 0, 0, 0, 0, 0, 0, 0, 0, 0, 0, 0, 0, 0, 0, 0, 0, 0, 0, 0, 0, 0, 0, 0, 0, 0, 0, 0, 0, 0, 0, 0, 0, 0, 0, 0, 0, 0, 0, 1, 1, 1, 1, 1, 1, 1, 1, 1, 1, 1, 1, 1, 1, 1, 1, 1, 1, 1, 1, 1, 1, 1, 1, 1, 1, 1, 1, 1, 1, 1, 1, 1, 1, 1, 1, 1, 1, 1, 1, 1, 1, 1, 1, 0, 1, 1, 1, 1, 1, 1, 1, 1, 1, 1, 1, 1, 1, 1, 1, 1, 1, 1, 1, 1, 1, 1, 1, 1, 1, 1, 1, 1, 1, 1, 1, 1, 1, 1, 1, 1, 1, 1, 1, 1, 1, 1, 1, 1, 1, 1, 1, 1, 1, 1, 1, 1, 1, 1, 1, 1, 1, 1, 1, 1, 1, 1, 1, 1, 1, 1, 1, 1, 1, 1, 1, 1, 1, 1, 1, 1, 1, 1, 1, 1, 1, 1, 1, 1, 1, 1, 1, 1, 1, 1, 1, 1, 1, 1, 1, 1, 1, 1, 1, 1, 1, 1, 1, 1, 1, 1, 1, 1, 1, 1, 1, 1, 1, 1, 1, 1, 1, 1, 1, 1, 1, 1, 1, 1, 1, 1, 1, 1, 1, 1, 1, 1, 1, 1, 1, 1, 1, 1, 1, 1, 1, 1, 1, 1, 1, 1, 1, 1, 1, 1, 1, 1, 1, 1, 1, 1, 1, 1, 1, 1, 1, 1, 1, 1, 1, 1, 1, 1, 1, 1, 1, 1, 1, 1, 1, 1, 1, 1, 1, 1, 1, 1, 1, 1, 1, 1, 1, 1, 1, 1, 1, 1, 1, 1, 1, 1, 1, 1, 1, 1, 1, 1, 1, 1, 1, 1, 1, 1, 1, 1, 1, 1, 1, 1, 1, 1, 1, 1, 1, 1, 1, 1, 1, 1, 1, 1, 1, 1, 1, 1, 1, 1, 1, 1, 1, 1, 0, 0])
me_cube.materials.append(mat_grass_ravine_i)
me_cube.materials.append(mat_stone_ravine_i)
me_cube.use_remesh_preserve_volume = False
me_cube.use_remesh_preserve_attributes = False
me_cube.use_mirror_vertex_groups = False
me_cube.update()

# ---- objects
ob_ravine_i = bpy.data.objects.new('Ravine I', me_cube)

# ---- transforms, parenting, visibility, modifiers, constraints
ob_ravine_i.location = (0.0, 0.0, 0.0)
ob_ravine_i.scale = (8.015, 8.015, 0.1847)
ob_ravine_i.lock_rotations_4d = False
ob_ravine_i.empty_display_type = 'ARROWS'
ob_ravine_i.lineart.crease_threshold = 0.0

# ---- collection membership
col_collection_1.objects.link(ob_ravine_i)

# ---- scene / render settings (as saved in the file)
scene.frame_start = 1; scene.frame_end = 250; scene.frame_set(1)
scene.render.engine = 'BLENDER_EEVEE_NEXT'
scene.render.resolution_percentage = 50
scene.render.dither_intensity = 0.0
scene.cycles.use_denoising = False
scene.cycles.samples = 128
scene.cycles.sampling_pattern = 'TABULATED_SOBOL'
scene.cycles.light_sampling_threshold = 0.0
scene.cycles.use_adaptive_sampling = False
scene.cycles.use_light_tree = False
scene.cycles.blur_glossy = 0.0
scene.cycles.sample_clamp_indirect = 0.0
scene.view_settings.view_transform = 'Standard'
bpy.context.view_layer.update()

# ---- added for rendering (the .blend has no active camera and no usable light): camera, sun
cam_auto = bpy.data.cameras.new('AutoCamera')
cam_auto.lens = 50.0
cam_auto.sensor_width = 36.0
cam_auto.clip_end = 1000.0
ob_auto_camera = bpy.data.objects.new('AutoCamera', cam_auto)
scene.collection.objects.link(ob_auto_camera)
ob_auto_camera.location = (21.6087, -25.9304, 14.8974)
ob_auto_camera.rotation_euler = (1.09748, -7.21219e-08, 0.694738)
scene.camera = ob_auto_camera
light_auto_sun = bpy.data.lights.new('AutoSun', 'SUN')
light_auto_sun.energy = 3.0
light_auto_sun.angle = 0.0523599
ob_auto_sun = bpy.data.objects.new('AutoSun', light_auto_sun)
scene.collection.objects.link(ob_auto_sun)
ob_auto_sun.rotation_euler = (0.872665, 0.174533, 0.523599)
bpy.context.view_layer.update()
